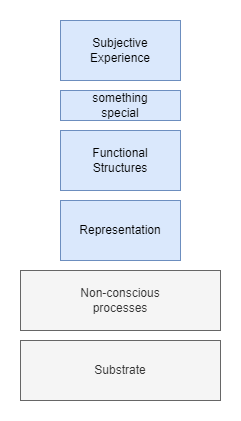

The diagram above was exported from draw.io. Its source (the exported page's mxGraphModel, read from the mxfile embedded in the PNG):
<mxGraphModel dx="1098" dy="820" grid="1" gridSize="10" guides="1" tooltips="1" connect="1" arrows="1" fold="1" page="1" pageScale="1" pageWidth="827" pageHeight="1169" math="0" shadow="0">
  <root>
    <mxCell id="0" />
    <mxCell id="1" parent="0" />
    <mxCell id="WoMKJ_YwUR395-WUnTwt-1" value="Subjective Experience" style="rounded=0;whiteSpace=wrap;html=1;fillColor=#dae8fc;strokeColor=#6c8ebf;" vertex="1" parent="1">
      <mxGeometry x="50" y="10" width="120" height="60" as="geometry" />
    </mxCell>
    <mxCell id="WoMKJ_YwUR395-WUnTwt-2" value="something&lt;br&gt;special" style="rounded=0;whiteSpace=wrap;html=1;fillColor=#dae8fc;strokeColor=#6c8ebf;" vertex="1" parent="1">
      <mxGeometry x="50" y="80" width="120" height="30" as="geometry" />
    </mxCell>
    <mxCell id="WoMKJ_YwUR395-WUnTwt-4" value="Functional&lt;br&gt;Structures" style="rounded=0;whiteSpace=wrap;html=1;fillColor=#dae8fc;strokeColor=#6c8ebf;" vertex="1" parent="1">
      <mxGeometry x="50" y="120" width="120" height="60" as="geometry" />
    </mxCell>
    <mxCell id="WoMKJ_YwUR395-WUnTwt-5" value="Representation" style="rounded=0;whiteSpace=wrap;html=1;fillColor=#dae8fc;strokeColor=#6c8ebf;" vertex="1" parent="1">
      <mxGeometry x="50" y="190" width="120" height="60" as="geometry" />
    </mxCell>
    <mxCell id="WoMKJ_YwUR395-WUnTwt-6" value="Non-conscious&lt;br&gt;processes" style="rounded=0;whiteSpace=wrap;html=1;fillColor=#f5f5f5;fontColor=#333333;strokeColor=#666666;" vertex="1" parent="1">
      <mxGeometry x="10" y="260" width="200" height="60" as="geometry" />
    </mxCell>
    <mxCell id="WoMKJ_YwUR395-WUnTwt-7" value="Substrate" style="rounded=0;whiteSpace=wrap;html=1;fillColor=#f5f5f5;fontColor=#333333;strokeColor=#666666;" vertex="1" parent="1">
      <mxGeometry x="10" y="330" width="200" height="60" as="geometry" />
    </mxCell>
  </root>
</mxGraphModel>